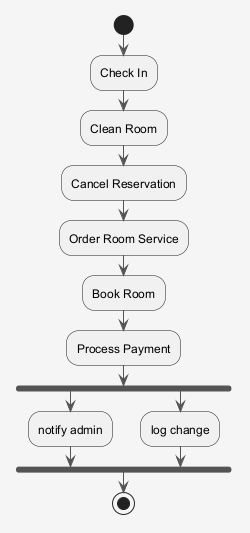

The diagram above was rendered by PlantUML. Its source (embedded in the PNG):
@startuml
skinparam shadowing false
skinparam backgroundColor #F5F5F5
skinparam ArrowColor #555555
start
:Check In;
:Clean Room;
:Cancel Reservation;
:Order Room Service;
:Book Room;
:Process Payment;
fork
:notify admin;
fork again
:log change;
end fork
stop
@enduml